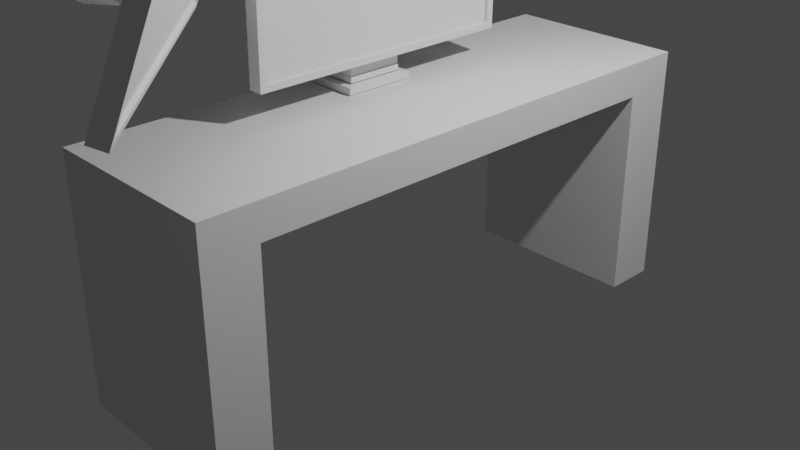 # Source: pc_TABLE.blend  (saved by Blender 2.80.59; exported with 4.5.12 LTS)
import bpy
from mathutils import Matrix  # noqa: F401  (used for matrix-valued properties, if any)

bpy.ops.wm.read_factory_settings(use_empty=True)
scene = bpy.context.scene
scene.name = 'Scene'

# ---- collections
col_collection = bpy.data.collections.new('Collection'); scene.collection.children.link(col_collection)

# ---- world
world_world = bpy.data.worlds.new('World'); scene.world = world_world
world_world.use_nodes = True; world_world.node_tree.nodes.clear()
_N = world_world.node_tree.nodes; _L = world_world.node_tree.links
n0 = _N.new('ShaderNodeOutputWorld'); n0.name = 'World Output'; n0.location = (300, 300)
n1 = _N.new('ShaderNodeBackground'); n1.name = 'Background'; n1.location = (10, 300)
n1.inputs[0].default_value = (0.05088, 0.05088, 0.05088, 1.0)
_L.new(n1.outputs[0], n0.inputs[0])
n0.is_active_output = True
world_world.color = (0.05088, 0.05088, 0.05088)
world_world.use_sun_shadow = False
world_world.sun_shadow_jitter_overblur = 0.0

# ---- cameras
cam_camera = bpy.data.cameras.new('Camera')
cam_camera.clip_end = 100.0
cam_camera.ortho_scale = 7.314
cam_camera.dof.focus_distance = 0.0
cam_camera.dof.aperture_fstop = 128.0

# ---- lights
light_light = bpy.data.lights.new('Light', 'POINT')
light_light.transmission_factor = 0.0
light_light.cutoff_distance = 30.0
light_light.energy = 1000.0
light_light.shadow_buffer_clip_start = 1.001
light_light.shadow_soft_size = 0.1
light_light.shadow_maximum_resolution = 0.006
light_light.use_absolute_resolution = True

# ---- meshes
me_cube_002 = bpy.data.meshes.new('Cube.002')
me_cube_002.from_pydata([(-1.0, -1.0, -1.0), (-1.0, -1.0, 1.0), (-1.0, 1.0, -1.0), (-1.0, 1.0, 1.0), (1.0, -1.0, -1.0), (1.0, -1.0, 1.0), (1.0, 1.0, -1.0), (1.0, 1.0, 1.0), (1.0, -0.8096, 0.7221), (-1.0, -0.8096, 0.7221), (-1.0, -0.8096, -1.0), (-1.0, 0.8096, -1.0), (1.0, 0.8096, 0.7221), (-1.0, 0.8096, 0.7221), (1.0, 0.8096, -1.0), (1.0, -0.8096, -1.0)], [], [(0, 1, 3, 2, 11, 13, 9, 10), (2, 3, 7, 6), (6, 7, 5, 4, 15, 8, 12, 14), (4, 5, 1, 0), (2, 6, 14, 11), (7, 3, 1, 5), (12, 13, 11, 14), (8, 9, 13, 12), (9, 8, 15, 10), (10, 15, 4, 0)])
_uv = me_cube_002.uv_layers.new(name='UVMap')
_uv.uv.foreach_set('vector', [0.375, 0.0, 0.625, 0.0, 0.625, 0.25, 0.375, 0.25, 0.375, 0.2262, 0.5903, 0.2262, 0.5903, 0.0238, 0.375, 0.0238, 0.375, 0.25, 0.625, 0.25, 0.625, 0.5, 0.375, 0.5, 0.375, 0.5, 0.625, 0.5, 0.625, 0.75, 0.375, 0.75, 0.375, 0.7262, 0.5903, 0.7262, 0.5903, 0.5238, 0.375, 0.5238, 0.375, 0.75, 0.625, 0.75, 0.625, 1.0, 0.375, 1.0, 0.125, 0.5, 0.375, 0.5, 0.375, 0.5238, 0.125, 0.5238, 0.625, 0.5, 0.875, 0.5, 0.875, 0.75, 0.625, 0.75, 0.625, 0.4337, 0.625, 0.3163, 0.4608, 0.3163, 0.4608, 0.4337, 0.6913, 0.75, 0.8087, 0.75, 0.8087, 0.5, 0.6913, 0.5, 0.625, 0.9337, 0.625, 0.8163, 0.4608, 0.8163, 0.4608, 0.9337, 0.125, 0.7262, 0.375, 0.7262, 0.375, 0.75, 0.125, 0.75])
_uv.active_render = True
_uv = me_cube_002.uv_layers.new(name='UVMap.001')
_uv.uv.foreach_set('vector', [0.0, 0.0, 0.0, 0.0, 0.0, 0.0, 0.0, 0.0, 0.0, 0.0, 0.0, 0.0, 0.0, 0.0, 0.0, 0.0, 0.0, 0.0, 0.0, 0.0, 0.0, 0.0, 0.0, 0.0, 0.0, 0.0, 0.0, 0.0, 0.0, 0.0, 0.0, 0.0, 0.0, 0.0, 0.0, 0.0, 0.0, 0.0, 0.0, 0.0, 0.0, 0.0, 0.0, 0.0, 0.0, 0.0, 0.0, 0.0, 0.0, 0.0, 0.0, 0.0, 0.0, 0.0, 0.0, 0.0, 0.0, 0.0, 0.0, 0.0, 0.0, 0.0, 0.0, 0.0, 0.0, 0.0, 0.0, 0.0, 0.0, 0.0, 0.0, 0.0, 0.0, 0.0, 0.0, 0.0, 0.0, 0.0, 0.0, 0.0, 0.0, 0.0, 0.0, 0.0, 0.0, 0.0, 0.0, 0.0, 0.0, 0.0, 0.0, 0.0, 0.0, 0.0, 0.0, 0.0])
me_cube_002.use_remesh_preserve_volume = False
me_cube_002.use_remesh_preserve_attributes = False
me_cube_002.use_mirror_vertex_groups = False
me_cube_002.update()
me_cube_003 = bpy.data.meshes.new('Cube.003')
me_cube_003.from_pydata([(-1.0, -1.0, -1.0), (-1.0, -1.0, 1.0), (-1.0, 1.0, -1.0), (-1.0, 1.0, 1.0), (1.0, -1.0, -1.0), (1.0, -1.0, 1.0), (1.0, 1.0, -1.0), (1.0, 1.0, 1.0)], [], [(0, 1, 3, 2), (2, 3, 7, 6), (6, 7, 5, 4), (4, 5, 1, 0), (2, 6, 4, 0), (7, 3, 1, 5)])
_uv = me_cube_003.uv_layers.new(name='UVMap')
_uv.uv.foreach_set('vector', [0.375, 0.0, 0.625, 0.0, 0.625, 0.25, 0.375, 0.25, 0.375, 0.25, 0.625, 0.25, 0.625, 0.5, 0.375, 0.5, 0.375, 0.5, 0.625, 0.5, 0.625, 0.75, 0.375, 0.75, 0.375, 0.75, 0.625, 0.75, 0.625, 1.0, 0.375, 1.0, 0.125, 0.5, 0.375, 0.5, 0.375, 0.75, 0.125, 0.75, 0.625, 0.5, 0.875, 0.5, 0.875, 0.75, 0.625, 0.75])
me_cube_003.use_remesh_preserve_volume = False
me_cube_003.use_remesh_preserve_attributes = False
me_cube_003.use_mirror_vertex_groups = False
me_cube_003.update()
me_cube_004 = bpy.data.meshes.new('Cube.004')
me_cube_004.from_pydata([(-1.0, -1.0, -1.0), (-1.0, -1.0, 1.0), (-1.0, 1.0, -1.0), (-1.0, 1.0, 1.0), (1.0, -1.0, -1.0), (1.0, -1.0, 1.0), (1.0, 1.0, -1.0), (1.0, 1.0, 1.0)], [], [(0, 1, 3, 2), (2, 3, 7, 6), (6, 7, 5, 4), (4, 5, 1, 0), (2, 6, 4, 0), (7, 3, 1, 5)])
_uv = me_cube_004.uv_layers.new(name='UVMap')
_uv.uv.foreach_set('vector', [0.375, 0.0, 0.625, 0.0, 0.625, 0.25, 0.375, 0.25, 0.375, 0.25, 0.625, 0.25, 0.625, 0.5, 0.375, 0.5, 0.375, 0.5, 0.625, 0.5, 0.625, 0.75, 0.375, 0.75, 0.375, 0.75, 0.625, 0.75, 0.625, 1.0, 0.375, 1.0, 0.125, 0.5, 0.375, 0.5, 0.375, 0.75, 0.125, 0.75, 0.625, 0.5, 0.875, 0.5, 0.875, 0.75, 0.625, 0.75])
me_cube_004.use_remesh_preserve_volume = False
me_cube_004.use_remesh_preserve_attributes = False
me_cube_004.use_mirror_vertex_groups = False
me_cube_004.update()
me_cube_005 = bpy.data.meshes.new('Cube.005')
me_cube_005.from_pydata([(-1.0, -1.0, -1.0), (-0.9616, -1.0, 1.0), (-1.0, 1.0, -1.0), (-0.9616, 1.0, 1.0), (-0.3267, -1.009, -0.2977), (0.9816, -1.0, 1.0), (-0.3267, 0.9988, -0.2977), (0.9816, 1.0, 1.0)], [], [(0, 1, 3, 2), (2, 3, 7, 6), (6, 7, 5, 4), (4, 5, 1, 0), (2, 6, 4, 0), (7, 3, 1, 5)])
_uv = me_cube_005.uv_layers.new(name='UVMap')
_uv.uv.foreach_set('vector', [0.375, 0.0, 0.625, 0.0, 0.625, 0.25, 0.375, 0.25, 0.375, 0.25, 0.625, 0.25, 0.625, 0.5, 0.375, 0.5, 0.375, 0.5, 0.625, 0.5, 0.625, 0.75, 0.375, 0.75, 0.375, 0.75, 0.625, 0.75, 0.625, 1.0, 0.375, 1.0, 0.125, 0.5, 0.375, 0.5, 0.375, 0.75, 0.125, 0.75, 0.625, 0.5, 0.875, 0.5, 0.875, 0.75, 0.625, 0.75])
me_cube_005.use_remesh_preserve_volume = False
me_cube_005.use_remesh_preserve_attributes = False
me_cube_005.use_mirror_vertex_groups = False
me_cube_005.update()
me_cube_006 = bpy.data.meshes.new('Cube.006')
me_cube_006.from_pydata([(0.4776, -0.948, -0.9302), (0.271, -0.948, 0.8884), (0.4776, 0.948, -0.9302), (0.271, 0.948, 0.8884), (-1.0, -1.0, -1.0), (-1.0, -1.0, 1.0), (-1.0, 1.0, -1.0), (-1.0, 1.0, 1.0), (1.0, -1.0, -1.0), (1.0, -1.0, 1.0), (1.0, 1.0, -1.0), (1.0, 1.0, 1.0), (1.0, -0.948, 0.8889), (1.0, 0.948, 0.8889), (1.0, 0.948, -0.9299), (1.0, -0.948, -0.9299), (23.99, -2.634, -0.1615), (29.56, -2.354, 1.554), (-2.144, -1.318, -0.1251), (3.429, -1.037, 1.591), (23.53, -2.734, -0.189), (29.8, -2.417, 1.692), (-4.039, -1.345, -0.1506), (2.238, -1.029, 1.73), (24.82, -2.663, -0.242), (31.1, -2.346, 1.639), (-2.739, -1.274, -0.2035), (3.537, -0.9579, 1.677), (30.04, -2.328, 1.535), (3.905, -1.012, 1.572), (-1.803, -1.299, -0.1386), (24.33, -2.616, -0.175), (-2.593, 1.554, -0.07448), (0.652, 1.218, 1.655), (26.84, 2.66, 0.06967), (30.09, 2.324, 1.799), (-4.367, 1.596, -0.1085), (-0.6697, 1.217, 1.788), (26.68, 2.763, 0.04353), (30.38, 2.383, 1.94), (-3.232, 1.516, -0.1574), (0.4655, 1.137, 1.739), (27.81, 2.683, -0.005312), (31.51, 2.304, 1.891), (1.067, 1.189, 1.638), (30.5, 2.295, 1.782), (27.14, 2.64, 0.05725), (-2.296, 1.533, -0.08689), (-11.13, -1.727, -0.1875), (-11.17, -1.727, 0.01622), (-13.11, 1.72, -0.1901), (-13.15, 1.72, 0.01359), (-7.77, -1.602, -0.183), (-7.815, -1.602, 0.02067), (-12.61, 1.682, -0.2374), (-12.52, 1.669, -0.03464), (-4.524, 2.197, 0.02162), (-5.199, 2.212, 0.2171), (-3.873, 1.893, 0.2057), (-3.56, 1.876, 0.005061), (1.765, -1.958, 0.2087), (0.9857, -1.949, 0.394), (-0.5551, -2.148, 0.3875), (0.2238, -2.158, 0.2023), (10.33, -2.333, 0.5197), (9.659, -2.342, 0.7077), (10.61, -2.567, 0.7193), (11.28, -2.558, 0.5313), (9.618, 2.397, 0.2882), (9.305, 2.414, 0.4889), (7.384, 2.224, 0.5068), (7.697, 2.207, 0.3061), (-4.864, 0.06701, -0.1792), (-4.909, 0.06701, 0.02452), (-1.322, -0.007908, -0.1745), (-1.366, -0.007908, 0.02922), (9.622, -1.778, 0.5932), (14.75, -2.057, 0.5869), (15.96, -1.996, 0.9492), (10.83, -1.717, 0.9555), (15.53, 2.132, 0.7548), (9.799, 1.917, 0.7267), (10.48, 1.847, 1.077), (16.21, 2.062, 1.105)], [], [(0, 2, 3, 1), (2, 14, 13, 3), (2, 0, 15, 14), (4, 5, 7, 6), (6, 7, 11, 10), (10, 11, 13, 14, 15, 12, 9, 8), (8, 9, 5, 4), (6, 10, 8, 4), (11, 7, 5, 9), (9, 12, 13, 11), (15, 0, 1, 12), (12, 1, 3, 13), (16, 18, 19, 17), (18, 30, 29, 19), (18, 16, 31, 30), (23, 22, 76, 79), (22, 23, 27, 26), (26, 27, 29, 30, 31, 28, 25, 24), (24, 25, 21, 20), (22, 26, 24, 20), (27, 23, 21, 25), (25, 28, 29, 27), (31, 16, 17, 28), (28, 17, 19, 29), (32, 34, 35, 33), (34, 46, 45, 35), (34, 32, 47, 46), (36, 37, 82, 81), (38, 39, 43, 42), (42, 43, 45, 46, 47, 44, 41, 40), (40, 41, 37, 36), (38, 42, 40, 36), (43, 39, 37, 41), (41, 44, 45, 43), (47, 32, 33, 44), (44, 33, 35, 45), (72, 73, 51, 50), (74, 75, 53, 52), (72, 74, 52, 48), (75, 73, 49, 53), (55, 51, 73, 75), (51, 57, 56, 50), (55, 58, 57, 51), (54, 59, 58, 55), (50, 56, 59, 54), (70, 82, 83, 69), (53, 61, 60, 52), (49, 62, 61, 53), (48, 63, 62, 49), (52, 60, 63, 48), (61, 65, 64, 60), (62, 66, 65, 61), (63, 67, 66, 62), (60, 64, 67, 63), (57, 69, 68, 56), (58, 70, 69, 57), (59, 71, 70, 58), (56, 68, 71, 59), (50, 54, 74, 72), (54, 55, 75, 74), (48, 49, 73, 72), (20, 21, 78, 77), (21, 23, 79, 78), (22, 20, 77, 76), (66, 78, 79, 65), (65, 79, 76, 64), (64, 76, 77, 67), (67, 77, 78, 66), (69, 83, 80, 68), (37, 39, 83, 82), (38, 36, 81, 80), (39, 38, 80, 83), (71, 81, 82, 70), (68, 80, 81, 71)])
_uv = me_cube_006.uv_layers.new(name='UVMap')
_uv.uv.foreach_set('vector', [0.375, 0.0, 0.375, 0.25, 0.625, 0.25, 0.625, 0.0, 0.375, 0.25, 0.375, 0.2551, 0.625, 0.2571, 0.625, 0.25, 0.125, 0.5, 0.125, 0.75, 0.1301, 0.75, 0.1301, 0.5, 0.375, 0.0, 0.625, 0.0, 0.625, 0.25, 0.375, 0.25, 0.375, 0.25, 0.625, 0.25, 0.625, 0.5, 0.375, 0.5, 0.375, 0.5, 0.625, 0.5, 0.6111, 0.5065, 0.3838, 0.5065, 0.3838, 0.7435, 0.6111, 0.7435, 0.625, 0.75, 0.375, 0.75, 0.375, 0.75, 0.625, 0.75, 0.625, 1.0, 0.375, 1.0, 0.125, 0.5, 0.375, 0.5, 0.375, 0.75, 0.125, 0.75, 0.625, 0.5, 0.875, 0.5, 0.875, 0.75, 0.625, 0.75, 0.625, 0.75, 0.6111, 0.7435, 0.6111, 0.5065, 0.625, 0.5, 0.375, 0.9949, 0.375, 1.0, 0.625, 1.0, 0.625, 0.9929, 0.8679, 0.75, 0.875, 0.75, 0.875, 0.5, 0.8679, 0.5, 0.375, 0.0, 0.375, 0.25, 0.625, 0.25, 0.625, 0.0, 0.375, 0.25, 0.375, 0.2551, 0.625, 0.2571, 0.625, 0.25, 0.125, 0.5, 0.125, 0.75, 0.1301, 0.75, 0.1301, 0.5, 0.625, 0.25, 0.375, 0.25, 0.375, 0.25, 0.625, 0.25, 0.375, 0.25, 0.625, 0.25, 0.625, 0.5, 0.375, 0.5, 0.375, 0.5, 0.625, 0.5, 0.6111, 0.5065, 0.3838, 0.5065, 0.3838, 0.7435, 0.6111, 0.7435, 0.625, 0.75, 0.375, 0.75, 0.375, 0.75, 0.625, 0.75, 0.625, 1.0, 0.375, 1.0, 0.125, 0.5, 0.375, 0.5, 0.375, 0.75, 0.125, 0.75, 0.625, 0.5, 0.875, 0.5, 0.875, 0.75, 0.625, 0.75, 0.625, 0.75, 0.6111, 0.7435, 0.6111, 0.5065, 0.625, 0.5, 0.375, 0.9949, 0.375, 1.0, 0.625, 1.0, 0.625, 0.9929, 0.8679, 0.75, 0.875, 0.75, 0.875, 0.5, 0.8679, 0.5, 0.375, 0.0, 0.375, 0.25, 0.625, 0.25, 0.625, 0.0, 0.375, 0.25, 0.375, 0.2551, 0.625, 0.2571, 0.625, 0.25, 0.125, 0.5, 0.125, 0.75, 0.1301, 0.75, 0.1301, 0.5, 0.375, 1.0, 0.625, 1.0, 0.625, 1.0, 0.375, 1.0, 0.375, 0.25, 0.625, 0.25, 0.625, 0.5, 0.375, 0.5, 0.375, 0.5, 0.625, 0.5, 0.6111, 0.5065, 0.3838, 0.5065, 0.3838, 0.7435, 0.6111, 0.7435, 0.625, 0.75, 0.375, 0.75, 0.375, 0.75, 0.625, 0.75, 0.625, 1.0, 0.375, 1.0, 0.125, 0.5, 0.375, 0.5, 0.375, 0.75, 0.125, 0.75, 0.625, 0.5, 0.875, 0.5, 0.875, 0.75, 0.625, 0.75, 0.625, 0.75, 0.6111, 0.7435, 0.6111, 0.5065, 0.625, 0.5, 0.375, 0.9949, 0.375, 1.0, 0.625, 1.0, 0.625, 0.9929, 0.8679, 0.75, 0.875, 0.75, 0.875, 0.5, 0.8679, 0.5, 0.375, 0.125, 0.625, 0.125, 0.625, 0.25, 0.375, 0.25, 0.375, 0.625, 0.625, 0.625, 0.625, 0.75, 0.375, 0.75, 0.125, 0.625, 0.375, 0.625, 0.375, 0.75, 0.125, 0.75, 0.625, 0.625, 0.875, 0.625, 0.875, 0.75, 0.625, 0.75, 0.625, 0.5, 0.875, 0.5, 0.875, 0.625, 0.625, 0.625, 0.625, 0.25, 0.625, 0.25, 0.375, 0.25, 0.375, 0.25, 0.625, 0.5, 0.625, 0.5, 0.625, 0.25, 0.625, 0.25, 0.375, 0.5, 0.375, 0.5, 0.625, 0.5, 0.625, 0.5, 0.375, 0.25, 0.375, 0.25, 0.375, 0.5, 0.375, 0.5, 0.875, 0.75, 0.875, 0.5, 0.625, 0.25, 0.625, 0.5, 0.625, 0.75, 0.625, 0.75, 0.375, 0.75, 0.375, 0.75, 0.625, 1.0, 0.625, 1.0, 0.625, 0.75, 0.625, 0.75, 0.375, 1.0, 0.375, 1.0, 0.625, 1.0, 0.625, 1.0, 0.375, 0.75, 0.375, 0.75, 0.375, 1.0, 0.375, 1.0, 0.625, 0.75, 0.625, 0.75, 0.375, 0.75, 0.375, 0.75, 0.625, 1.0, 0.625, 1.0, 0.625, 0.75, 0.625, 0.75, 0.375, 1.0, 0.375, 1.0, 0.625, 1.0, 0.625, 1.0, 0.375, 0.75, 0.375, 0.75, 0.375, 1.0, 0.375, 1.0, 0.625, 0.25, 0.625, 0.25, 0.375, 0.25, 0.375, 0.25, 0.625, 0.5, 0.625, 0.5, 0.625, 0.25, 0.625, 0.25, 0.375, 0.5, 0.375, 0.5, 0.625, 0.5, 0.625, 0.5, 0.375, 0.25, 0.375, 0.25, 0.375, 0.5, 0.375, 0.5, 0.125, 0.5, 0.375, 0.5, 0.375, 0.625, 0.125, 0.625, 0.375, 0.5, 0.625, 0.5, 0.625, 0.625, 0.375, 0.625, 0.375, 0.0, 0.625, 0.0, 0.625, 0.125, 0.375, 0.125, 0.375, 1.0, 0.625, 1.0, 0.625, 1.0, 0.375, 1.0, 0.875, 0.75, 0.875, 0.5, 0.875, 0.5, 0.875, 0.75, 0.125, 0.5, 0.125, 0.75, 0.125, 0.75, 0.125, 0.5, 0.875, 0.75, 0.875, 0.5, 0.625, 0.75, 0.625, 1.0, 0.625, 0.25, 0.375, 0.25, 0.375, 0.75, 0.625, 0.75, 0.125, 0.5, 0.125, 0.75, 0.375, 1.0, 0.375, 0.75, 0.375, 1.0, 0.625, 1.0, 0.625, 1.0, 0.375, 1.0, 0.625, 0.25, 0.375, 0.25, 0.375, 0.25, 0.625, 0.25, 0.875, 0.75, 0.875, 0.5, 0.875, 0.5, 0.875, 0.75, 0.125, 0.5, 0.125, 0.75, 0.125, 0.75, 0.125, 0.5, 0.625, 0.25, 0.375, 0.25, 0.375, 0.25, 0.625, 0.25, 0.375, 1.0, 0.625, 1.0, 0.625, 0.5, 0.375, 0.5, 0.125, 0.5, 0.125, 0.75, 0.375, 0.5, 0.375, 0.25])
_uv.active_render = True
_uv = me_cube_006.uv_layers.new(name='UVMap.001')
_uv.uv.foreach_set('vector', [0.0, 0.0, 0.0, 0.0, 0.0, 0.0, 0.0, 0.0, 0.0, 0.0, 0.0, 0.0, 0.0, 0.0, 0.0, 0.0, 0.0, 0.0, 0.0, 0.0, 0.0, 0.0, 0.0, 0.0, 0.0, 0.0, 0.0, 0.0, 0.0, 0.0, 0.0, 0.0, 0.0, 0.0, 0.0, 0.0, 0.0, 0.0, 0.0, 0.0, 0.0, 0.0, 0.0, 0.0, 0.0, 0.0, 0.0, 0.0, 0.0, 0.0, 0.0, 0.0, 0.0, 0.0, 0.0, 0.0, 0.0, 0.0, 0.0, 0.0, 0.0, 0.0, 0.0, 0.0, 0.0, 0.0, 0.0, 0.0, 0.0, 0.0, 0.0, 0.0, 0.0, 0.0, 0.0, 0.0, 0.0, 0.0, 0.0, 0.0, 0.0, 0.0, 0.0, 0.0, 0.0, 0.0, 0.0, 0.0, 0.0, 0.0, 0.0, 0.0, 0.0, 0.0, 0.0, 0.0, 0.0, 0.0, 0.0, 0.0, 0.0, 0.0, 0.0, 0.0, 0.0, 0.0, 0.0, 0.0, 0.0, 0.0, 0.0, 0.0, 0.0, 0.0, 0.0, 0.0, 0.0, 0.0, 0.0, 0.0, 0.0, 0.0, 0.0, 0.0, 0.0, 0.0, 0.0, 0.0, 0.0, 0.0, 0.0, 0.0, 0.0, 0.0, 0.0, 0.0, 0.0, 0.0, 0.0, 0.0, 0.0, 0.0, 0.0, 0.0, 0.0, 0.0, 0.0, 0.0, 0.0, 0.0, 0.0, 0.0, 0.0, 0.0, 0.0, 0.0, 0.0, 0.0, 0.0, 0.0, 0.0, 0.0, 0.0, 0.0, 0.0, 0.0, 0.0, 0.0, 0.0, 0.0, 0.0, 0.0, 0.0, 0.0, 0.0, 0.0, 0.0, 0.0, 0.0, 0.0, 0.0, 0.0, 0.0, 0.0, 0.0, 0.0, 0.0, 0.0, 0.0, 0.0, 0.0, 0.0, 0.0, 0.0, 0.0, 0.0, 0.0, 0.0, 0.0, 0.0, 0.0, 0.0, 0.0, 0.0, 0.0, 0.0, 0.0, 0.0, 0.0, 0.0, 0.0, 0.0, 0.0, 0.0, 0.0, 0.0, 0.0, 0.0, 0.0, 0.0, 0.0, 0.0, 0.0, 0.0, 0.0, 0.0, 0.0, 0.0, 0.0, 0.0, 0.0, 0.0, 0.0, 0.0, 0.0, 0.0, 0.0, 0.0, 0.0, 0.0, 0.0, 0.0, 0.0, 0.0, 0.0, 0.0, 0.0, 0.0, 0.0, 0.0, 0.0, 0.0, 0.0, 0.0, 0.0, 0.0, 0.0, 0.0, 0.0, 0.0, 0.0, 0.0, 0.0, 0.0, 0.0, 0.0, 0.0, 0.0, 0.0, 0.0, 0.0, 0.0, 0.0, 0.0, 0.0, 0.0, 0.0, 0.0, 0.0, 0.0, 0.0, 0.0, 0.0, 0.0, 0.0, 0.0, 0.0, 0.0, 0.0, 0.0, 0.0, 0.0, 0.0, 0.0, 0.0, 0.0, 0.0, 0.0, 0.0, 0.0, 0.0, 0.0, 0.0, 0.0, 0.0, 0.0, 0.0, 0.0, 0.0, 0.0, 0.0, 0.0, 0.0, 0.0, 0.0, 0.0, 0.0, 0.0, 0.0, 0.0, 0.0, 0.0, 0.0, 0.0, 0.0, 0.0, 0.0, 0.0, 0.0, 0.0, 0.0, 0.0, 0.0, 0.0, 0.0, 0.0, 0.0, 0.0, 0.0, 0.0, 0.0, 0.0, 0.0, 0.0, 0.0, 0.0, 0.0, 0.0, 0.0, 0.0, 0.0, 0.0, 0.0, 0.0, 0.0, 0.0, 0.0, 0.0, 0.0, 0.0, 0.0, 0.0, 0.0, 0.0, 0.0, 0.0, 0.0, 0.0, 0.0, 0.0, 0.0, 0.0, 0.0, 0.0, 0.0, 0.0, 0.0, 0.0, 0.0, 0.0, 0.0, 0.0, 0.0, 0.0, 0.0, 0.0, 0.0, 0.0, 0.0, 0.0, 0.0, 0.0, 0.0, 0.0, 0.0, 0.0, 0.0, 0.0, 0.0, 0.0, 0.0, 0.0, 0.0, 0.0, 0.0, 0.0, 0.0, 0.0, 0.0, 0.0, 0.0, 0.0, 0.0, 0.0, 0.0, 0.0, 0.0, 0.0, 0.0, 0.0, 0.0, 0.0, 0.0, 0.0, 0.0, 0.0, 0.0, 0.0, 0.0, 0.0, 0.0, 0.0, 0.0, 0.0, 0.0, 0.0, 0.0, 0.0, 0.0, 0.0, 0.0, 0.0, 0.0, 0.0, 0.0, 0.0, 0.0, 0.0, 0.0, 0.0, 0.0, 0.0, 0.0, 0.0, 0.0, 0.0, 0.0, 0.0, 0.0, 0.0, 0.0, 0.0, 0.0, 0.0, 0.0, 0.0, 0.0, 0.0, 0.0, 0.0, 0.0, 0.0, 0.0, 0.0, 0.0, 0.0, 0.0, 0.0, 0.0, 0.0, 0.0, 0.0, 0.0, 0.0, 0.0, 0.0, 0.0, 0.0, 0.0, 0.0, 0.0, 0.0, 0.0, 0.0, 0.0, 0.0, 0.0, 0.0, 0.0, 0.0, 0.0, 0.0, 0.0, 0.0, 0.0, 0.0, 0.0, 0.0, 0.0, 0.0, 0.0, 0.0, 0.0, 0.0, 0.0, 0.0, 0.0, 0.0, 0.0, 0.0, 0.0, 0.0, 0.0, 0.0, 0.0, 0.0, 0.0, 0.0, 0.0, 0.0, 0.0, 0.0, 0.0, 0.0, 0.0, 0.0, 0.0, 0.0, 0.0, 0.0, 0.0, 0.0, 0.0, 0.0, 0.0, 0.0, 0.0, 0.0, 0.0, 0.0, 0.0, 0.0, 0.0, 0.0, 0.0, 0.0, 0.0, 0.0, 0.0, 0.0, 0.0, 0.0, 0.0, 0.0, 0.0, 0.0, 0.0, 0.0, 0.0, 0.0, 0.0, 0.0, 0.0, 0.0, 0.0, 0.0, 0.0, 0.0, 0.0, 0.0, 0.0, 0.0, 0.0, 0.0, 0.0, 0.0, 0.0, 0.0, 0.0, 0.0, 0.0, 0.0, 0.0, 0.0, 0.0, 0.0, 0.0, 0.0, 0.0, 0.0, 0.0, 0.0, 0.0, 0.0, 0.0, 0.0, 0.0, 0.0, 0.0, 0.0, 0.0, 0.0, 0.0, 0.0, 0.0, 0.0])
me_cube_006.use_remesh_preserve_volume = False
me_cube_006.use_remesh_preserve_attributes = False
me_cube_006.use_mirror_vertex_groups = False
me_cube_006.update()

# ---- objects
ob_light = bpy.data.objects.new('Light', light_light)
ob_camera = bpy.data.objects.new('Camera', cam_camera)
ob_cube_001 = bpy.data.objects.new('Cube.001', me_cube_002)
ob_cube = bpy.data.objects.new('Cube', me_cube_003)
ob_cube_002 = bpy.data.objects.new('Cube.002', me_cube_004)
ob_cube_003 = bpy.data.objects.new('Cube.003', me_cube_005)
ob_screen = bpy.data.objects.new('screen', me_cube_006)

# ---- transforms, parenting, visibility, modifiers, constraints
ob_light.location = (4.076, 1.005, 5.904)
ob_light.rotation_euler = (0.6503, 0.05522, 1.866)
ob_light.lock_rotations_4d = False
ob_light.empty_display_type = 'ARROWS'
ob_light.color = (0.0, 0.0, 0.0, 0.0)
ob_light.lineart.crease_threshold = 0.0
ob_camera.location = (7.359, -6.926, 4.958)
ob_camera.rotation_euler = (1.109, 0.0, 0.8149)
ob_camera.lock_rotations_4d = False
ob_camera.empty_display_type = 'ARROWS'
ob_camera.color = (0.0, 0.0, 0.0, 0.0)
ob_camera.display_type = 'WIRE'
ob_camera.lineart.crease_threshold = 0.0
ob_cube_001.location = (0.0, 0.0, 0.0)
ob_cube_001.scale = (1.0, 3.0, 1.331)
ob_cube_001.lineart.crease_threshold = 0.0
ob_cube.location = (-0.617, 0.0, 1.376)
ob_cube.scale = (0.3472, 0.388, -0.03583)
ob_cube.lineart.crease_threshold = 0.0
ob_cube_002.location = (-0.6164, 0.0, 1.455)
ob_cube_002.scale = (0.2741, 0.3066, -0.02939)
ob_cube_002.lineart.crease_threshold = 0.0
ob_cube_003.location = (-0.617, 0.0, 1.663)
ob_cube_003.rotation_euler = (0.0, 0.0, -3.131)
ob_cube_003.scale = (0.2741, 0.3066, -0.1744)
ob_cube_003.lineart.crease_threshold = 0.0
_m = ob_cube_003.modifiers.new('Boolean', 'BOOLEAN')
_m.solver = 'FAST'
ob_screen.location = (-0.2434, 0.0, 2.646)
ob_screen.rotation_euler = (0.0, 0.01702, 0.0)
ob_screen.scale = (0.07792, 1.492, 1.0)
ob_screen.lineart.crease_threshold = 0.0

# ---- collection membership
col_collection.objects.link(ob_light)
col_collection.objects.link(ob_camera)
col_collection.objects.link(ob_cube_001)
col_collection.objects.link(ob_cube)
col_collection.objects.link(ob_cube_002)
col_collection.objects.link(ob_cube_003)
col_collection.objects.link(ob_screen)

# ---- scene / render settings (as saved in the file)
scene.camera = ob_camera
scene.frame_start = 1; scene.frame_end = 250; scene.frame_set(1)
scene.render.engine = 'BLENDER_EEVEE_NEXT'
scene.cycles.use_denoising = False
scene.cycles.samples = 128
scene.cycles.sampling_pattern = 'TABULATED_SOBOL'
scene.cycles.use_adaptive_sampling = False
scene.cycles.use_light_tree = False
scene.view_settings.view_transform = 'Filmic'
bpy.context.view_layer.update()
